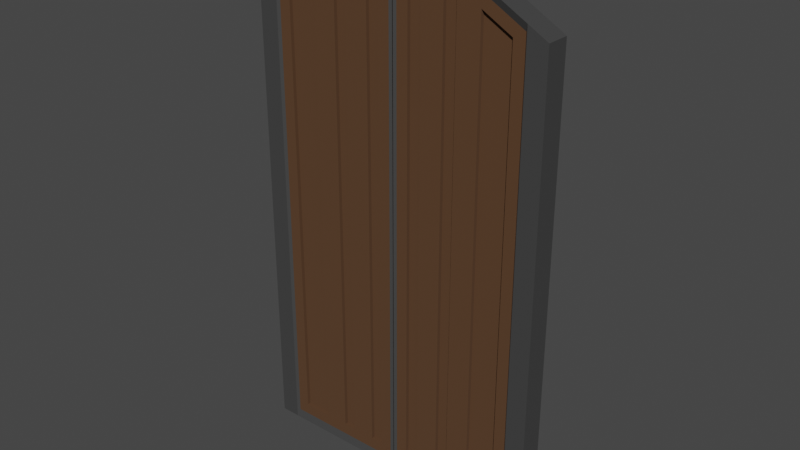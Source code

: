 # Source: CastleDoor.blend  (saved by Blender 2.92.15; exported with 4.5.12 LTS)
import bpy
from mathutils import Matrix  # noqa: F401  (used for matrix-valued properties, if any)

bpy.ops.wm.read_factory_settings(use_empty=True)
scene = bpy.context.scene
scene.name = 'Scene'

# ---- collections
col_collection = bpy.data.collections.new('Collection'); scene.collection.children.link(col_collection)

# ---- materials (node trees are filled in below, after node groups)
mat_metal = bpy.data.materials.new('Metal')
mat_metal.alpha_threshold = 0.0
mat_metal.use_transparent_shadow = False
mat_metal.line_color = (0.0, 0.0, 0.0, 1.0)
mat_wood = bpy.data.materials.new('Wood')
mat_wood.use_transparent_shadow = False

# ---- material node trees
mat_metal.use_nodes = True; mat_metal.node_tree.nodes.clear()
_N = mat_metal.node_tree.nodes; _L = mat_metal.node_tree.links
n0 = _N.new('ShaderNodeOutputMaterial'); n0.name = 'Material Output'; n0.location = (300, 300)
n1 = _N.new('ShaderNodeBsdfPrincipled'); n1.name = 'Principled BSDF'; n1.location = (10, 300)
n1.distribution = 'GGX'
n1.subsurface_method = 'BURLEY'
n1.inputs[0].default_value = (0.05497, 0.05497, 0.05497, 1.0)
n1.inputs[2].default_value = 0.3338
n1.inputs[3].default_value = 1.45
n1.inputs[27].default_value = (0.0, 0.0, 0.0, 1.0)
n1.inputs[28].default_value = 1.0
_L.new(n1.outputs[0], n0.inputs[0])
n0.is_active_output = True
mat_wood.use_nodes = True; mat_wood.node_tree.nodes.clear()
_N = mat_wood.node_tree.nodes; _L = mat_wood.node_tree.links
n0 = _N.new('ShaderNodeBsdfPrincipled'); n0.name = 'Principled BSDF'; n0.location = (10, 300)
n0.distribution = 'GGX'
n0.subsurface_method = 'BURLEY'
n0.inputs[0].default_value = (0.09463, 0.04367, 0.01766, 1.0)
n0.inputs[2].default_value = 1.0
n0.inputs[3].default_value = 1.45
n0.inputs[27].default_value = (0.0, 0.0, 0.0, 1.0)
n0.inputs[28].default_value = 1.0
n1 = _N.new('ShaderNodeOutputMaterial'); n1.name = 'Material Output'; n1.location = (300, 300)
_L.new(n0.outputs[0], n1.inputs[0])
n1.is_active_output = True

# ---- world
world_world = bpy.data.worlds.new('World'); scene.world = world_world
world_world.use_nodes = True; world_world.node_tree.nodes.clear()
_N = world_world.node_tree.nodes; _L = world_world.node_tree.links
n0 = _N.new('ShaderNodeOutputWorld'); n0.name = 'World Output'; n0.location = (300, 300)
n1 = _N.new('ShaderNodeBackground'); n1.name = 'Background'; n1.location = (10, 300)
n1.inputs[0].default_value = (0.05088, 0.05088, 0.05088, 1.0)
_L.new(n1.outputs[0], n0.inputs[0])
n0.is_active_output = True
world_world.color = (0.05088, 0.05088, 0.05088)
world_world.use_sun_shadow = False
world_world.sun_shadow_jitter_overblur = 0.0

# ---- meshes
me_cube_001 = bpy.data.meshes.new('Cube.001')
me_cube_001.from_pydata([(2.016, -0.1581, 0.1507), (2.016, -0.1581, 6.393), (1.023, -0.1581, 0.1507), (1.023, -0.1581, 6.944), (0.5261, -0.1581, 0.1507), (0.5261, -0.1581, 7.142), (1.753, -0.1581, 6.539), (1.753, -0.1581, 0.1507), (1.724, -0.127, 0.2561), (1.017, -0.127, 0.2561), (0.5356, -0.127, 0.2561), (0.05414, -0.127, 0.2561), (0.5356, -0.127, 7.031), (1.017, -0.127, 6.839), (0.05414, -0.127, 7.124), (1.724, -0.127, 6.447), (0.6911, -0.127, 0.4116), (0.6911, -0.127, 6.802), (0.8615, -0.127, 6.734), (0.8615, -0.127, 0.4116), (0.2096, -0.127, 0.4116), (0.2096, -0.127, 6.936), (0.3801, -0.127, 6.903), (0.3801, -0.127, 0.4116), (1.172, -0.127, 0.4116), (1.172, -0.127, 6.575), (1.569, -0.127, 6.355), (1.569, -0.127, 0.4116), (0.6911, -0.07832, 6.802), (0.6911, -0.07832, 0.4116), (0.8615, -0.07832, 0.4116), (0.8615, -0.07832, 6.734), (0.2096, -0.07832, 6.936), (0.2096, -0.07832, 0.4116), (0.3801, -0.07832, 0.4116), (0.3801, -0.07832, 6.903), (1.172, -0.07832, 6.575), (1.172, -0.07832, 0.4116), (1.569, -0.07832, 0.4116), (1.569, -0.07832, 6.355), (0.02929, -0.1581, 0.1507), (0.02929, -0.1581, 7.238), (0.004445, -0.127, 0.2561), (0.004445, -0.127, 7.124), (2.016, 0.1581, 0.1507), (2.016, 0.1581, 6.393), (1.023, 0.1581, 0.1507), (1.023, 0.1581, 6.944), (0.5261, 0.1581, 0.1507), (0.5261, 0.1581, 7.142), (1.753, 0.1581, 6.539), (1.753, 0.1581, 0.1507), (1.724, 0.127, 0.2561), (1.017, 0.127, 0.2561), (0.5356, 0.127, 0.2561), (0.05414, 0.127, 0.2561), (0.5356, 0.127, 7.031), (1.017, 0.127, 6.839), (0.05414, 0.127, 7.124), (1.724, 0.127, 6.447), (2.016, 0.0, 0.1507), (2.016, 0.0, 6.393), (1.023, 0.0, 6.944), (1.023, 0.0, 0.1507), (0.5261, 0.0, 0.1507), (0.5261, 0.0, 7.142), (1.753, 0.0, 0.1507), (1.753, 0.0, 6.539), (0.6911, 0.127, 0.4116), (0.6911, 0.127, 6.802), (0.8615, 0.127, 6.734), (0.8615, 0.127, 0.4116), (0.2096, 0.127, 0.4116), (0.2096, 0.127, 6.936), (0.3801, 0.127, 6.903), (0.3801, 0.127, 0.4116), (1.172, 0.127, 0.4116), (1.172, 0.127, 6.575), (1.569, 0.127, 6.355), (1.569, 0.127, 0.4116), (0.6911, 0.07832, 6.802), (0.6911, 0.07832, 0.4116), (0.8615, 0.07832, 0.4116), (0.8615, 0.07832, 6.734), (0.2096, 0.07832, 6.936), (0.2096, 0.07832, 0.4116), (0.3801, 0.07832, 0.4116), (0.3801, 0.07832, 6.903), (1.172, 0.07832, 6.575), (1.172, 0.07832, 0.4116), (1.569, 0.07832, 0.4116), (1.569, 0.07832, 6.355), (0.02929, 0.1581, 0.1507), (0.02929, 0.1581, 7.238), (0.004445, 0.127, 0.2561), (0.004445, 0.127, 7.124), (0.02929, 0.0, 7.238), (0.02929, 0.0, 0.1507)], [], [(7, 0, 1, 6), (67, 6, 1, 61), (65, 5, 3, 62), (66, 7, 2, 63), (64, 4, 40, 97), (40, 11, 14, 41), (3, 13, 15, 6), (63, 2, 4, 64), (96, 41, 5, 65), (60, 0, 7, 66), (62, 3, 6, 67), (7, 8, 9, 2), (16, 29, 28, 17), (27, 38, 37, 24), (21, 32, 35, 22), (41, 14, 12, 5), (4, 10, 11, 40), (6, 15, 8, 7), (2, 9, 10, 4), (5, 12, 13, 3), (0, 60, 61, 1), (10, 16, 17, 12), (12, 17, 18, 13), (13, 18, 19, 9), (9, 19, 16, 10), (11, 20, 21, 14), (14, 21, 22, 12), (12, 22, 23, 10), (10, 23, 20, 11), (9, 24, 25, 13), (13, 25, 26, 15), (15, 26, 27, 8), (8, 27, 24, 9), (29, 30, 31, 28), (33, 34, 35, 32), (37, 38, 39, 36), (22, 35, 34, 23), (25, 36, 39, 26), (19, 30, 29, 16), (20, 33, 32, 21), (26, 39, 38, 27), (17, 28, 31, 18), (23, 34, 33, 20), (24, 37, 36, 25), (18, 31, 30, 19), (40, 41, 43, 42), (51, 50, 45, 44), (67, 61, 45, 50), (65, 62, 47, 49), (66, 63, 46, 51), (64, 97, 92, 48), (92, 93, 58, 55), (47, 50, 59, 57), (63, 64, 48, 46), (96, 65, 49, 93), (60, 66, 51, 44), (62, 67, 50, 47), (51, 46, 53, 52), (68, 69, 80, 81), (79, 76, 89, 90), (73, 74, 87, 84), (93, 49, 56, 58), (48, 92, 55, 54), (50, 51, 52, 59), (46, 48, 54, 53), (49, 47, 57, 56), (44, 45, 61, 60), (54, 56, 69, 68), (56, 57, 70, 69), (57, 53, 71, 70), (53, 54, 68, 71), (55, 58, 73, 72), (58, 56, 74, 73), (56, 54, 75, 74), (54, 55, 72, 75), (53, 57, 77, 76), (57, 59, 78, 77), (59, 52, 79, 78), (52, 53, 76, 79), (81, 80, 83, 82), (85, 84, 87, 86), (89, 88, 91, 90), (74, 75, 86, 87), (77, 78, 91, 88), (71, 68, 81, 82), (72, 73, 84, 85), (78, 79, 90, 91), (69, 70, 83, 80), (75, 72, 85, 86), (76, 77, 88, 89), (70, 71, 82, 83), (92, 94, 95, 93)])
me_cube_001.polygons.foreach_set('material_index', [0, 0, 0, 0, 0, 0, 0, 0, 0, 0, 0, 0, 1, 1, 1, 0, 0, 0, 0, 0, 0, 1, 1, 1, 1, 1, 1, 1, 1, 1, 1, 1, 1, 1, 1, 1, 1, 1, 1, 1, 1, 1, 1, 1, 1, 0, 0, 0, 0, 0, 0, 0, 0, 0, 0, 0, 0, 0, 1, 1, 1, 0, 0, 0, 0, 0, 0, 1, 1, 1, 1, 1, 1, 1, 1, 1, 1, 1, 1, 1, 1, 1, 1, 1, 1, 1, 1, 1, 1, 1, 1, 0])
_uv = me_cube_001.uv_layers.new(name='UVMap')
_uv.uv.foreach_set('vector', [0.375, 0.9834, 0.375, 1.0, 0.625, 1.0, 0.625, 0.9834, 0.8584, 0.625, 0.8584, 0.75, 0.875, 0.75, 0.875, 0.625, 0.7812, 0.625, 0.7812, 0.75, 0.8125, 0.75, 0.8125, 0.625, 0.1416, 0.625, 0.1416, 0.75, 0.1875, 0.75, 0.1875, 0.625, 0.2188, 0.625, 0.2188, 0.75, 0.25, 0.75, 0.25, 0.625, 0.0, 0.0, 0.0, 0.0, 0.0, 0.0, 0.0, 0.0, 0.8125, 0.75, 0.8125, 0.75, 0.8584, 0.75, 0.8584, 0.75, 0.1875, 0.625, 0.1875, 0.75, 0.2188, 0.75, 0.2188, 0.625, 0.75, 0.625, 0.75, 0.75, 0.7812, 0.75, 0.7812, 0.625, 0.125, 0.625, 0.125, 0.75, 0.1416, 0.75, 0.1416, 0.625, 0.8125, 0.625, 0.8125, 0.75, 0.8584, 0.75, 0.8584, 0.625, 0.1416, 0.75, 0.1416, 0.75, 0.1875, 0.75, 0.1875, 0.75, 0.3808, 0.9163, 0.3808, 0.9163, 0.6188, 0.9163, 0.6188, 0.9163, 0.3812, 0.9733, 0.3812, 0.9733, 0.381, 0.9476, 0.381, 0.9476, 0.6192, 0.8851, 0.6192, 0.8851, 0.6192, 0.8962, 0.6192, 0.8962, 0.75, 0.75, 0.75, 0.75, 0.7812, 0.75, 0.7812, 0.75, 0.2188, 0.75, 0.2188, 0.75, 0.25, 0.75, 0.25, 0.75, 0.625, 0.9834, 0.625, 0.9834, 0.375, 0.9834, 0.375, 0.9834, 0.1875, 0.75, 0.1875, 0.75, 0.2188, 0.75, 0.2188, 0.75, 0.7812, 0.75, 0.7812, 0.75, 0.8125, 0.75, 0.8125, 0.75, 0.375, 0.0, 0.375, 0.125, 0.625, 0.125, 0.625, 0.0, 0.375, 0.9062, 0.3808, 0.9163, 0.6188, 0.9163, 0.625, 0.9062, 0.625, 0.9062, 0.6188, 0.9163, 0.6187, 0.9274, 0.625, 0.9375, 0.625, 0.9375, 0.6187, 0.9274, 0.3808, 0.9274, 0.375, 0.9375, 0.375, 0.9375, 0.3808, 0.9274, 0.3808, 0.9163, 0.375, 0.9062, 0.375, 0.875, 0.3807, 0.8851, 0.6192, 0.8851, 0.625, 0.875, 0.625, 0.875, 0.6192, 0.8851, 0.6192, 0.8962, 0.625, 0.9062, 0.625, 0.9062, 0.6192, 0.8962, 0.3807, 0.8962, 0.375, 0.9062, 0.375, 0.9062, 0.3807, 0.8962, 0.3807, 0.8851, 0.375, 0.875, 0.375, 0.9375, 0.381, 0.9476, 0.6182, 0.9476, 0.625, 0.9375, 0.625, 0.9375, 0.6182, 0.9476, 0.6181, 0.9733, 0.625, 0.9834, 0.625, 0.9834, 0.6181, 0.9733, 0.3812, 0.9733, 0.375, 0.9834, 0.375, 0.9834, 0.3812, 0.9733, 0.381, 0.9476, 0.375, 0.9375, 0.3808, 0.9163, 0.3808, 0.9274, 0.6187, 0.9274, 0.6188, 0.9163, 0.3807, 0.8851, 0.3807, 0.8962, 0.6192, 0.8962, 0.6192, 0.8851, 0.381, 0.9476, 0.3812, 0.9733, 0.6181, 0.9733, 0.6182, 0.9476, 0.6192, 0.8962, 0.6192, 0.8962, 0.3807, 0.8962, 0.3807, 0.8962, 0.6182, 0.9476, 0.6182, 0.9476, 0.6181, 0.9733, 0.6181, 0.9733, 0.3808, 0.9274, 0.3808, 0.9274, 0.3808, 0.9163, 0.3808, 0.9163, 0.3807, 0.8851, 0.3807, 0.8851, 0.6192, 0.8851, 0.6192, 0.8851, 0.6181, 0.9733, 0.6181, 0.9733, 0.3812, 0.9733, 0.3812, 0.9733, 0.6188, 0.9163, 0.6188, 0.9163, 0.6187, 0.9274, 0.6187, 0.9274, 0.3807, 0.8962, 0.3807, 0.8962, 0.3807, 0.8851, 0.3807, 0.8851, 0.381, 0.9476, 0.381, 0.9476, 0.6182, 0.9476, 0.6182, 0.9476, 0.6187, 0.9274, 0.6187, 0.9274, 0.3808, 0.9274, 0.3808, 0.9274, 0.0, 0.0, 0.0, 0.0, 0.0, 0.0, 0.0, 0.0, 0.375, 0.9834, 0.625, 0.9834, 0.625, 1.0, 0.375, 1.0, 0.8584, 0.625, 0.875, 0.625, 0.875, 0.75, 0.8584, 0.75, 0.7812, 0.625, 0.8125, 0.625, 0.8125, 0.75, 0.7812, 0.75, 0.1416, 0.625, 0.1875, 0.625, 0.1875, 0.75, 0.1416, 0.75, 0.2188, 0.625, 0.25, 0.625, 0.25, 0.75, 0.2188, 0.75, 0.0, 0.0, 0.0, 0.0, 0.0, 0.0, 0.0, 0.0, 0.8125, 0.75, 0.8584, 0.75, 0.8584, 0.75, 0.8125, 0.75, 0.1875, 0.625, 0.2188, 0.625, 0.2188, 0.75, 0.1875, 0.75, 0.75, 0.625, 0.7812, 0.625, 0.7812, 0.75, 0.75, 0.75, 0.125, 0.625, 0.1416, 0.625, 0.1416, 0.75, 0.125, 0.75, 0.8125, 0.625, 0.8584, 0.625, 0.8584, 0.75, 0.8125, 0.75, 0.1416, 0.75, 0.1875, 0.75, 0.1875, 0.75, 0.1416, 0.75, 0.3808, 0.9163, 0.6188, 0.9163, 0.6188, 0.9163, 0.3808, 0.9163, 0.3812, 0.9733, 0.381, 0.9476, 0.381, 0.9476, 0.3812, 0.9733, 0.6192, 0.8851, 0.6192, 0.8962, 0.6192, 0.8962, 0.6192, 0.8851, 0.75, 0.75, 0.7812, 0.75, 0.7812, 0.75, 0.75, 0.75, 0.2188, 0.75, 0.25, 0.75, 0.25, 0.75, 0.2188, 0.75, 0.625, 0.9834, 0.375, 0.9834, 0.375, 0.9834, 0.625, 0.9834, 0.1875, 0.75, 0.2188, 0.75, 0.2188, 0.75, 0.1875, 0.75, 0.7812, 0.75, 0.8125, 0.75, 0.8125, 0.75, 0.7812, 0.75, 0.375, 0.0, 0.625, 0.0, 0.625, 0.125, 0.375, 0.125, 0.375, 0.9062, 0.625, 0.9062, 0.6188, 0.9163, 0.3808, 0.9163, 0.625, 0.9062, 0.625, 0.9375, 0.6187, 0.9274, 0.6188, 0.9163, 0.625, 0.9375, 0.375, 0.9375, 0.3808, 0.9274, 0.6187, 0.9274, 0.375, 0.9375, 0.375, 0.9062, 0.3808, 0.9163, 0.3808, 0.9274, 0.375, 0.875, 0.625, 0.875, 0.6192, 0.8851, 0.3807, 0.8851, 0.625, 0.875, 0.625, 0.9062, 0.6192, 0.8962, 0.6192, 0.8851, 0.625, 0.9062, 0.375, 0.9062, 0.3807, 0.8962, 0.6192, 0.8962, 0.375, 0.9062, 0.375, 0.875, 0.3807, 0.8851, 0.3807, 0.8962, 0.375, 0.9375, 0.625, 0.9375, 0.6182, 0.9476, 0.381, 0.9476, 0.625, 0.9375, 0.625, 0.9834, 0.6181, 0.9733, 0.6182, 0.9476, 0.625, 0.9834, 0.375, 0.9834, 0.3812, 0.9733, 0.6181, 0.9733, 0.375, 0.9834, 0.375, 0.9375, 0.381, 0.9476, 0.3812, 0.9733, 0.3808, 0.9163, 0.6188, 0.9163, 0.6187, 0.9274, 0.3808, 0.9274, 0.3807, 0.8851, 0.6192, 0.8851, 0.6192, 0.8962, 0.3807, 0.8962, 0.381, 0.9476, 0.6182, 0.9476, 0.6181, 0.9733, 0.3812, 0.9733, 0.6192, 0.8962, 0.3807, 0.8962, 0.3807, 0.8962, 0.6192, 0.8962, 0.6182, 0.9476, 0.6181, 0.9733, 0.6181, 0.9733, 0.6182, 0.9476, 0.3808, 0.9274, 0.3808, 0.9163, 0.3808, 0.9163, 0.3808, 0.9274, 0.3807, 0.8851, 0.6192, 0.8851, 0.6192, 0.8851, 0.3807, 0.8851, 0.6181, 0.9733, 0.3812, 0.9733, 0.3812, 0.9733, 0.6181, 0.9733, 0.6188, 0.9163, 0.6187, 0.9274, 0.6187, 0.9274, 0.6188, 0.9163, 0.3807, 0.8962, 0.3807, 0.8851, 0.3807, 0.8851, 0.3807, 0.8962, 0.381, 0.9476, 0.6182, 0.9476, 0.6182, 0.9476, 0.381, 0.9476, 0.6187, 0.9274, 0.3808, 0.9274, 0.3808, 0.9274, 0.6187, 0.9274, 0.0, 0.0, 0.0, 0.0, 0.0, 0.0, 0.0, 0.0])
me_cube_001.materials.append(mat_metal)
me_cube_001.materials.append(mat_wood)
me_cube_001.use_remesh_fix_poles = True
me_cube_001.use_remesh_preserve_attributes = False
me_cube_001.use_mirror_vertex_groups = False
me_cube_001.update()
me_cube_002 = bpy.data.meshes.new('Cube.002')
me_cube_002.from_pydata([(-2.016, -0.1581, 0.1507), (-2.016, -0.1581, 6.393), (-1.023, -0.1581, 0.1507), (-1.023, -0.1581, 6.944), (-0.5261, -0.1581, 0.1507), (-0.5261, -0.1581, 7.142), (-1.753, -0.1581, 6.539), (-1.753, -0.1581, 0.1507), (-1.724, -0.127, 0.2561), (-1.017, -0.127, 0.2561), (-0.5356, -0.127, 0.2561), (-0.05414, -0.127, 0.2561), (-0.5356, -0.127, 7.031), (-1.017, -0.127, 6.839), (-0.05414, -0.127, 7.124), (-1.724, -0.127, 6.447), (-0.6911, -0.127, 0.4116), (-0.6911, -0.127, 6.802), (-0.8615, -0.127, 6.734), (-0.8615, -0.127, 0.4116), (-0.2096, -0.127, 0.4116), (-0.2096, -0.127, 6.936), (-0.3801, -0.127, 6.903), (-0.3801, -0.127, 0.4116), (-1.172, -0.127, 0.4116), (-1.172, -0.127, 6.575), (-1.569, -0.127, 6.355), (-1.569, -0.127, 0.4116), (-0.6911, -0.07832, 6.802), (-0.6911, -0.07832, 0.4116), (-0.8615, -0.07832, 0.4116), (-0.8615, -0.07832, 6.734), (-0.2096, -0.07832, 6.936), (-0.2096, -0.07832, 0.4116), (-0.3801, -0.07832, 0.4116), (-0.3801, -0.07832, 6.903), (-1.172, -0.07832, 6.575), (-1.172, -0.07832, 0.4116), (-1.569, -0.07832, 0.4116), (-1.569, -0.07832, 6.355), (-0.02929, -0.1581, 0.1507), (-0.02929, -0.1581, 7.238), (-0.004445, -0.127, 0.2561), (-0.004445, -0.127, 7.124), (-2.016, 0.1581, 0.1507), (-2.016, 0.1581, 6.393), (-1.023, 0.1581, 0.1507), (-1.023, 0.1581, 6.944), (-0.5261, 0.1581, 0.1507), (-0.5261, 0.1581, 7.142), (-1.753, 0.1581, 6.539), (-1.753, 0.1581, 0.1507), (-1.724, 0.127, 0.2561), (-1.017, 0.127, 0.2561), (-0.5356, 0.127, 0.2561), (-0.05414, 0.127, 0.2561), (-0.5356, 0.127, 7.031), (-1.017, 0.127, 6.839), (-0.05414, 0.127, 7.124), (-1.724, 0.127, 6.447), (-2.016, 0.0, 0.1507), (-2.016, 0.0, 6.393), (-1.023, 0.0, 6.944), (-1.023, 0.0, 0.1507), (-0.5261, 0.0, 0.1507), (-0.5261, 0.0, 7.142), (-1.753, 0.0, 0.1507), (-1.753, 0.0, 6.539), (-0.6911, 0.127, 0.4116), (-0.6911, 0.127, 6.802), (-0.8615, 0.127, 6.734), (-0.8615, 0.127, 0.4116), (-0.2096, 0.127, 0.4116), (-0.2096, 0.127, 6.936), (-0.3801, 0.127, 6.903), (-0.3801, 0.127, 0.4116), (-1.172, 0.127, 0.4116), (-1.172, 0.127, 6.575), (-1.569, 0.127, 6.355), (-1.569, 0.127, 0.4116), (-0.6911, 0.07832, 6.802), (-0.6911, 0.07832, 0.4116), (-0.8615, 0.07832, 0.4116), (-0.8615, 0.07832, 6.734), (-0.2096, 0.07832, 6.936), (-0.2096, 0.07832, 0.4116), (-0.3801, 0.07832, 0.4116), (-0.3801, 0.07832, 6.903), (-1.172, 0.07832, 6.575), (-1.172, 0.07832, 0.4116), (-1.569, 0.07832, 0.4116), (-1.569, 0.07832, 6.355), (-0.02929, 0.1581, 0.1507), (-0.02929, 0.1581, 7.238), (-0.004445, 0.127, 0.2561), (-0.004445, 0.127, 7.124), (-0.02929, 0.0, 7.238), (-0.02929, 0.0, 0.1507)], [], [(7, 6, 1, 0), (67, 61, 1, 6), (65, 62, 3, 5), (66, 63, 2, 7), (64, 97, 40, 4), (40, 41, 14, 11), (3, 6, 15, 13), (63, 64, 4, 2), (96, 65, 5, 41), (60, 66, 7, 0), (62, 67, 6, 3), (7, 2, 9, 8), (16, 17, 28, 29), (27, 24, 37, 38), (21, 22, 35, 32), (41, 5, 12, 14), (4, 40, 11, 10), (6, 7, 8, 15), (2, 4, 10, 9), (5, 3, 13, 12), (0, 1, 61, 60), (10, 12, 17, 16), (12, 13, 18, 17), (13, 9, 19, 18), (9, 10, 16, 19), (11, 14, 21, 20), (14, 12, 22, 21), (12, 10, 23, 22), (10, 11, 20, 23), (9, 13, 25, 24), (13, 15, 26, 25), (15, 8, 27, 26), (8, 9, 24, 27), (29, 28, 31, 30), (33, 32, 35, 34), (37, 36, 39, 38), (22, 23, 34, 35), (25, 26, 39, 36), (19, 16, 29, 30), (20, 21, 32, 33), (26, 27, 38, 39), (17, 18, 31, 28), (23, 20, 33, 34), (24, 25, 36, 37), (18, 19, 30, 31), (40, 42, 43, 41), (51, 44, 45, 50), (67, 50, 45, 61), (65, 49, 47, 62), (66, 51, 46, 63), (64, 48, 92, 97), (92, 55, 58, 93), (47, 57, 59, 50), (63, 46, 48, 64), (96, 93, 49, 65), (60, 44, 51, 66), (62, 47, 50, 67), (51, 52, 53, 46), (68, 81, 80, 69), (79, 90, 89, 76), (73, 84, 87, 74), (93, 58, 56, 49), (48, 54, 55, 92), (50, 59, 52, 51), (46, 53, 54, 48), (49, 56, 57, 47), (44, 60, 61, 45), (54, 68, 69, 56), (56, 69, 70, 57), (57, 70, 71, 53), (53, 71, 68, 54), (55, 72, 73, 58), (58, 73, 74, 56), (56, 74, 75, 54), (54, 75, 72, 55), (53, 76, 77, 57), (57, 77, 78, 59), (59, 78, 79, 52), (52, 79, 76, 53), (81, 82, 83, 80), (85, 86, 87, 84), (89, 90, 91, 88), (74, 87, 86, 75), (77, 88, 91, 78), (71, 82, 81, 68), (72, 85, 84, 73), (78, 91, 90, 79), (69, 80, 83, 70), (75, 86, 85, 72), (76, 89, 88, 77), (70, 83, 82, 71), (92, 93, 95, 94)])
me_cube_002.polygons.foreach_set('material_index', [0, 0, 0, 0, 0, 0, 0, 0, 0, 0, 0, 0, 1, 1, 1, 0, 0, 0, 0, 0, 0, 1, 1, 1, 1, 1, 1, 1, 1, 1, 1, 1, 1, 1, 1, 1, 1, 1, 1, 1, 1, 1, 1, 1, 1, 0, 0, 0, 0, 0, 0, 0, 0, 0, 0, 0, 0, 0, 1, 1, 1, 0, 0, 0, 0, 0, 0, 1, 1, 1, 1, 1, 1, 1, 1, 1, 1, 1, 1, 1, 1, 1, 1, 1, 1, 1, 1, 1, 1, 1, 1, 0])
_uv = me_cube_002.uv_layers.new(name='UVMap')
_uv.uv.foreach_set('vector', [0.375, 0.9834, 0.625, 0.9834, 0.625, 1.0, 0.375, 1.0, 0.8584, 0.625, 0.875, 0.625, 0.875, 0.75, 0.8584, 0.75, 0.7812, 0.625, 0.8125, 0.625, 0.8125, 0.75, 0.7812, 0.75, 0.1416, 0.625, 0.1875, 0.625, 0.1875, 0.75, 0.1416, 0.75, 0.2188, 0.625, 0.25, 0.625, 0.25, 0.75, 0.2188, 0.75, 0.0, 0.0, 0.0, 0.0, 0.0, 0.0, 0.0, 0.0, 0.8125, 0.75, 0.8584, 0.75, 0.8584, 0.75, 0.8125, 0.75, 0.1875, 0.625, 0.2188, 0.625, 0.2188, 0.75, 0.1875, 0.75, 0.75, 0.625, 0.7812, 0.625, 0.7812, 0.75, 0.75, 0.75, 0.125, 0.625, 0.1416, 0.625, 0.1416, 0.75, 0.125, 0.75, 0.8125, 0.625, 0.8584, 0.625, 0.8584, 0.75, 0.8125, 0.75, 0.1416, 0.75, 0.1875, 0.75, 0.1875, 0.75, 0.1416, 0.75, 0.3808, 0.9163, 0.6188, 0.9163, 0.6188, 0.9163, 0.3808, 0.9163, 0.3812, 0.9733, 0.381, 0.9476, 0.381, 0.9476, 0.3812, 0.9733, 0.6192, 0.8851, 0.6192, 0.8962, 0.6192, 0.8962, 0.6192, 0.8851, 0.75, 0.75, 0.7812, 0.75, 0.7812, 0.75, 0.75, 0.75, 0.2188, 0.75, 0.25, 0.75, 0.25, 0.75, 0.2188, 0.75, 0.625, 0.9834, 0.375, 0.9834, 0.375, 0.9834, 0.625, 0.9834, 0.1875, 0.75, 0.2188, 0.75, 0.2188, 0.75, 0.1875, 0.75, 0.7812, 0.75, 0.8125, 0.75, 0.8125, 0.75, 0.7812, 0.75, 0.375, 0.0, 0.625, 0.0, 0.625, 0.125, 0.375, 0.125, 0.375, 0.9062, 0.625, 0.9062, 0.6188, 0.9163, 0.3808, 0.9163, 0.625, 0.9062, 0.625, 0.9375, 0.6187, 0.9274, 0.6188, 0.9163, 0.625, 0.9375, 0.375, 0.9375, 0.3808, 0.9274, 0.6187, 0.9274, 0.375, 0.9375, 0.375, 0.9062, 0.3808, 0.9163, 0.3808, 0.9274, 0.375, 0.875, 0.625, 0.875, 0.6192, 0.8851, 0.3807, 0.8851, 0.625, 0.875, 0.625, 0.9062, 0.6192, 0.8962, 0.6192, 0.8851, 0.625, 0.9062, 0.375, 0.9062, 0.3807, 0.8962, 0.6192, 0.8962, 0.375, 0.9062, 0.375, 0.875, 0.3807, 0.8851, 0.3807, 0.8962, 0.375, 0.9375, 0.625, 0.9375, 0.6182, 0.9476, 0.381, 0.9476, 0.625, 0.9375, 0.625, 0.9834, 0.6181, 0.9733, 0.6182, 0.9476, 0.625, 0.9834, 0.375, 0.9834, 0.3812, 0.9733, 0.6181, 0.9733, 0.375, 0.9834, 0.375, 0.9375, 0.381, 0.9476, 0.3812, 0.9733, 0.3808, 0.9163, 0.6188, 0.9163, 0.6187, 0.9274, 0.3808, 0.9274, 0.3807, 0.8851, 0.6192, 0.8851, 0.6192, 0.8962, 0.3807, 0.8962, 0.381, 0.9476, 0.6182, 0.9476, 0.6181, 0.9733, 0.3812, 0.9733, 0.6192, 0.8962, 0.3807, 0.8962, 0.3807, 0.8962, 0.6192, 0.8962, 0.6182, 0.9476, 0.6181, 0.9733, 0.6181, 0.9733, 0.6182, 0.9476, 0.3808, 0.9274, 0.3808, 0.9163, 0.3808, 0.9163, 0.3808, 0.9274, 0.3807, 0.8851, 0.6192, 0.8851, 0.6192, 0.8851, 0.3807, 0.8851, 0.6181, 0.9733, 0.3812, 0.9733, 0.3812, 0.9733, 0.6181, 0.9733, 0.6188, 0.9163, 0.6187, 0.9274, 0.6187, 0.9274, 0.6188, 0.9163, 0.3807, 0.8962, 0.3807, 0.8851, 0.3807, 0.8851, 0.3807, 0.8962, 0.381, 0.9476, 0.6182, 0.9476, 0.6182, 0.9476, 0.381, 0.9476, 0.6187, 0.9274, 0.3808, 0.9274, 0.3808, 0.9274, 0.6187, 0.9274, 0.0, 0.0, 0.0, 0.0, 0.0, 0.0, 0.0, 0.0, 0.375, 0.9834, 0.375, 1.0, 0.625, 1.0, 0.625, 0.9834, 0.8584, 0.625, 0.8584, 0.75, 0.875, 0.75, 0.875, 0.625, 0.7812, 0.625, 0.7812, 0.75, 0.8125, 0.75, 0.8125, 0.625, 0.1416, 0.625, 0.1416, 0.75, 0.1875, 0.75, 0.1875, 0.625, 0.2188, 0.625, 0.2188, 0.75, 0.25, 0.75, 0.25, 0.625, 0.0, 0.0, 0.0, 0.0, 0.0, 0.0, 0.0, 0.0, 0.8125, 0.75, 0.8125, 0.75, 0.8584, 0.75, 0.8584, 0.75, 0.1875, 0.625, 0.1875, 0.75, 0.2188, 0.75, 0.2188, 0.625, 0.75, 0.625, 0.75, 0.75, 0.7812, 0.75, 0.7812, 0.625, 0.125, 0.625, 0.125, 0.75, 0.1416, 0.75, 0.1416, 0.625, 0.8125, 0.625, 0.8125, 0.75, 0.8584, 0.75, 0.8584, 0.625, 0.1416, 0.75, 0.1416, 0.75, 0.1875, 0.75, 0.1875, 0.75, 0.3808, 0.9163, 0.3808, 0.9163, 0.6188, 0.9163, 0.6188, 0.9163, 0.3812, 0.9733, 0.3812, 0.9733, 0.381, 0.9476, 0.381, 0.9476, 0.6192, 0.8851, 0.6192, 0.8851, 0.6192, 0.8962, 0.6192, 0.8962, 0.75, 0.75, 0.75, 0.75, 0.7812, 0.75, 0.7812, 0.75, 0.2188, 0.75, 0.2188, 0.75, 0.25, 0.75, 0.25, 0.75, 0.625, 0.9834, 0.625, 0.9834, 0.375, 0.9834, 0.375, 0.9834, 0.1875, 0.75, 0.1875, 0.75, 0.2188, 0.75, 0.2188, 0.75, 0.7812, 0.75, 0.7812, 0.75, 0.8125, 0.75, 0.8125, 0.75, 0.375, 0.0, 0.375, 0.125, 0.625, 0.125, 0.625, 0.0, 0.375, 0.9062, 0.3808, 0.9163, 0.6188, 0.9163, 0.625, 0.9062, 0.625, 0.9062, 0.6188, 0.9163, 0.6187, 0.9274, 0.625, 0.9375, 0.625, 0.9375, 0.6187, 0.9274, 0.3808, 0.9274, 0.375, 0.9375, 0.375, 0.9375, 0.3808, 0.9274, 0.3808, 0.9163, 0.375, 0.9062, 0.375, 0.875, 0.3807, 0.8851, 0.6192, 0.8851, 0.625, 0.875, 0.625, 0.875, 0.6192, 0.8851, 0.6192, 0.8962, 0.625, 0.9062, 0.625, 0.9062, 0.6192, 0.8962, 0.3807, 0.8962, 0.375, 0.9062, 0.375, 0.9062, 0.3807, 0.8962, 0.3807, 0.8851, 0.375, 0.875, 0.375, 0.9375, 0.381, 0.9476, 0.6182, 0.9476, 0.625, 0.9375, 0.625, 0.9375, 0.6182, 0.9476, 0.6181, 0.9733, 0.625, 0.9834, 0.625, 0.9834, 0.6181, 0.9733, 0.3812, 0.9733, 0.375, 0.9834, 0.375, 0.9834, 0.3812, 0.9733, 0.381, 0.9476, 0.375, 0.9375, 0.3808, 0.9163, 0.3808, 0.9274, 0.6187, 0.9274, 0.6188, 0.9163, 0.3807, 0.8851, 0.3807, 0.8962, 0.6192, 0.8962, 0.6192, 0.8851, 0.381, 0.9476, 0.3812, 0.9733, 0.6181, 0.9733, 0.6182, 0.9476, 0.6192, 0.8962, 0.6192, 0.8962, 0.3807, 0.8962, 0.3807, 0.8962, 0.6182, 0.9476, 0.6182, 0.9476, 0.6181, 0.9733, 0.6181, 0.9733, 0.3808, 0.9274, 0.3808, 0.9274, 0.3808, 0.9163, 0.3808, 0.9163, 0.3807, 0.8851, 0.3807, 0.8851, 0.6192, 0.8851, 0.6192, 0.8851, 0.6181, 0.9733, 0.6181, 0.9733, 0.3812, 0.9733, 0.3812, 0.9733, 0.6188, 0.9163, 0.6188, 0.9163, 0.6187, 0.9274, 0.6187, 0.9274, 0.3807, 0.8962, 0.3807, 0.8962, 0.3807, 0.8851, 0.3807, 0.8851, 0.381, 0.9476, 0.381, 0.9476, 0.6182, 0.9476, 0.6182, 0.9476, 0.6187, 0.9274, 0.6187, 0.9274, 0.3808, 0.9274, 0.3808, 0.9274, 0.0, 0.0, 0.0, 0.0, 0.0, 0.0, 0.0, 0.0])
me_cube_002.materials.append(mat_metal)
me_cube_002.materials.append(mat_wood)
me_cube_002.use_remesh_fix_poles = True
me_cube_002.use_remesh_preserve_attributes = False
me_cube_002.use_mirror_vertex_groups = False
me_cube_002.update()

# ---- objects
ob_cube = bpy.data.objects.new('Cube', me_cube_001)
ob_cube_001 = bpy.data.objects.new('Cube.001', me_cube_002)

# ---- transforms, parenting, visibility, modifiers, constraints
ob_cube.location = (0.0, 0.0, 0.0)
ob_cube.lineart.crease_threshold = 0.0
ob_cube_001.location = (0.0, 0.0, 0.0)
ob_cube_001.lineart.crease_threshold = 0.0

# ---- collection membership
col_collection.objects.link(ob_cube)
col_collection.objects.link(ob_cube_001)

# ---- scene / render settings (as saved in the file)
scene.frame_start = 1; scene.frame_end = 250; scene.frame_set(1)
scene.render.engine = 'BLENDER_EEVEE_NEXT'
scene.cycles.use_denoising = False
scene.cycles.samples = 128
scene.cycles.sampling_pattern = 'TABULATED_SOBOL'
scene.cycles.use_adaptive_sampling = False
scene.cycles.use_light_tree = False
scene.view_settings.view_transform = 'Filmic'
bpy.context.view_layer.update()

# ---- added for rendering (the .blend has no active camera and no usable light): camera, sun
cam_auto = bpy.data.cameras.new('AutoCamera')
cam_auto.lens = 50.0
cam_auto.sensor_width = 36.0
cam_auto.clip_end = 1000.0
ob_auto_camera = bpy.data.objects.new('AutoCamera', cam_auto)
scene.collection.objects.link(ob_auto_camera)
ob_auto_camera.location = (7.55003, -9.06004, 9.73425)
ob_auto_camera.rotation_euler = (1.09748, -7.21219e-08, 0.694738)
scene.camera = ob_auto_camera
light_auto_sun = bpy.data.lights.new('AutoSun', 'SUN')
light_auto_sun.energy = 3.0
light_auto_sun.angle = 0.0523599
ob_auto_sun = bpy.data.objects.new('AutoSun', light_auto_sun)
scene.collection.objects.link(ob_auto_sun)
ob_auto_sun.rotation_euler = (0.872665, 0.174533, 0.523599)
bpy.context.view_layer.update()

